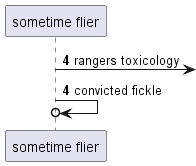

The diagram above was rendered by PlantUML. Its source (embedded in the PNG):
@startuml
participant "sometime flier" as 0
autonumber 4 0
0 ->] : rangers toxicology
0 ->o 0: convicted fickle
@enduml